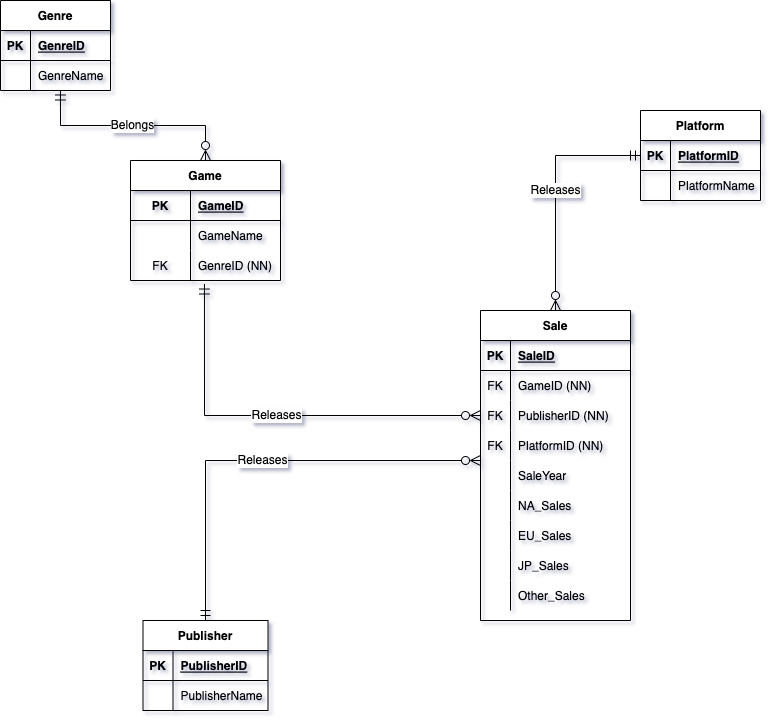

The diagram above was exported from draw.io. Its source (the exported page's mxGraphModel, read from the mxfile embedded in the PNG):
<mxGraphModel dx="1298" dy="701" grid="1" gridSize="10" guides="1" tooltips="1" connect="1" arrows="1" fold="1" page="1" pageScale="1" pageWidth="850" pageHeight="1100" math="0" shadow="0">
  <root>
    <mxCell id="0" />
    <mxCell id="1" parent="0" />
    <mxCell id="QVOWvBO3SLWzv-WBpbxS-1" value="Publisher" style="shape=table;startSize=30;container=1;collapsible=1;childLayout=tableLayout;fixedRows=1;rowLines=0;fontStyle=1;align=center;resizeLast=1;rounded=0;" vertex="1" parent="1">
      <mxGeometry x="182.5" y="630" width="125" height="90" as="geometry" />
    </mxCell>
    <mxCell id="QVOWvBO3SLWzv-WBpbxS-2" value="" style="shape=tableRow;horizontal=0;startSize=0;swimlaneHead=0;swimlaneBody=0;fillColor=none;collapsible=0;dropTarget=0;points=[[0,0.5],[1,0.5]];portConstraint=eastwest;top=0;left=0;right=0;bottom=1;rounded=0;" vertex="1" parent="QVOWvBO3SLWzv-WBpbxS-1">
      <mxGeometry y="30" width="125" height="30" as="geometry" />
    </mxCell>
    <mxCell id="QVOWvBO3SLWzv-WBpbxS-3" value="PK" style="shape=partialRectangle;connectable=0;fillColor=none;top=0;left=0;bottom=0;right=0;fontStyle=1;overflow=hidden;rounded=0;" vertex="1" parent="QVOWvBO3SLWzv-WBpbxS-2">
      <mxGeometry width="30" height="30" as="geometry">
        <mxRectangle width="30" height="30" as="alternateBounds" />
      </mxGeometry>
    </mxCell>
    <mxCell id="QVOWvBO3SLWzv-WBpbxS-4" value="PublisherID" style="shape=partialRectangle;connectable=0;fillColor=none;top=0;left=0;bottom=0;right=0;align=left;spacingLeft=6;fontStyle=5;overflow=hidden;rounded=0;" vertex="1" parent="QVOWvBO3SLWzv-WBpbxS-2">
      <mxGeometry x="30" width="95" height="30" as="geometry">
        <mxRectangle width="95" height="30" as="alternateBounds" />
      </mxGeometry>
    </mxCell>
    <mxCell id="QVOWvBO3SLWzv-WBpbxS-8" value="" style="shape=tableRow;horizontal=0;startSize=0;swimlaneHead=0;swimlaneBody=0;fillColor=none;collapsible=0;dropTarget=0;points=[[0,0.5],[1,0.5]];portConstraint=eastwest;top=0;left=0;right=0;bottom=0;rounded=0;" vertex="1" parent="QVOWvBO3SLWzv-WBpbxS-1">
      <mxGeometry y="60" width="125" height="30" as="geometry" />
    </mxCell>
    <mxCell id="QVOWvBO3SLWzv-WBpbxS-9" value="" style="shape=partialRectangle;connectable=0;fillColor=none;top=0;left=0;bottom=0;right=0;editable=1;overflow=hidden;rounded=0;" vertex="1" parent="QVOWvBO3SLWzv-WBpbxS-8">
      <mxGeometry width="30" height="30" as="geometry">
        <mxRectangle width="30" height="30" as="alternateBounds" />
      </mxGeometry>
    </mxCell>
    <mxCell id="QVOWvBO3SLWzv-WBpbxS-10" value="PublisherName" style="shape=partialRectangle;connectable=0;fillColor=none;top=0;left=0;bottom=0;right=0;align=left;spacingLeft=6;overflow=hidden;rounded=0;" vertex="1" parent="QVOWvBO3SLWzv-WBpbxS-8">
      <mxGeometry x="30" width="95" height="30" as="geometry">
        <mxRectangle width="95" height="30" as="alternateBounds" />
      </mxGeometry>
    </mxCell>
    <mxCell id="QVOWvBO3SLWzv-WBpbxS-11" value="Game" style="shape=table;startSize=30;container=1;collapsible=1;childLayout=tableLayout;fixedRows=1;rowLines=0;fontStyle=1;align=center;resizeLast=1;" vertex="1" parent="1">
      <mxGeometry x="170" y="170" width="150" height="120" as="geometry" />
    </mxCell>
    <mxCell id="QVOWvBO3SLWzv-WBpbxS-18" value="" style="shape=tableRow;horizontal=0;startSize=0;swimlaneHead=0;swimlaneBody=0;fillColor=none;collapsible=0;dropTarget=0;points=[[0,0.5],[1,0.5]];portConstraint=eastwest;top=0;left=0;right=0;bottom=1;" vertex="1" parent="QVOWvBO3SLWzv-WBpbxS-11">
      <mxGeometry y="30" width="150" height="30" as="geometry" />
    </mxCell>
    <mxCell id="QVOWvBO3SLWzv-WBpbxS-19" value="PK" style="shape=partialRectangle;connectable=0;fillColor=none;top=0;left=0;bottom=0;right=0;fontStyle=1;overflow=hidden;" vertex="1" parent="QVOWvBO3SLWzv-WBpbxS-18">
      <mxGeometry width="60" height="30" as="geometry">
        <mxRectangle width="60" height="30" as="alternateBounds" />
      </mxGeometry>
    </mxCell>
    <mxCell id="QVOWvBO3SLWzv-WBpbxS-20" value="GameID" style="shape=partialRectangle;connectable=0;fillColor=none;top=0;left=0;bottom=0;right=0;align=left;spacingLeft=6;fontStyle=5;overflow=hidden;" vertex="1" parent="QVOWvBO3SLWzv-WBpbxS-18">
      <mxGeometry x="60" width="90" height="30" as="geometry">
        <mxRectangle width="90" height="30" as="alternateBounds" />
      </mxGeometry>
    </mxCell>
    <mxCell id="QVOWvBO3SLWzv-WBpbxS-21" value="" style="shape=tableRow;horizontal=0;startSize=0;swimlaneHead=0;swimlaneBody=0;fillColor=none;collapsible=0;dropTarget=0;points=[[0,0.5],[1,0.5]];portConstraint=eastwest;top=0;left=0;right=0;bottom=0;" vertex="1" parent="QVOWvBO3SLWzv-WBpbxS-11">
      <mxGeometry y="60" width="150" height="30" as="geometry" />
    </mxCell>
    <mxCell id="QVOWvBO3SLWzv-WBpbxS-22" value="" style="shape=partialRectangle;connectable=0;fillColor=none;top=0;left=0;bottom=0;right=0;editable=1;overflow=hidden;" vertex="1" parent="QVOWvBO3SLWzv-WBpbxS-21">
      <mxGeometry width="60" height="30" as="geometry">
        <mxRectangle width="60" height="30" as="alternateBounds" />
      </mxGeometry>
    </mxCell>
    <mxCell id="QVOWvBO3SLWzv-WBpbxS-23" value="GameName" style="shape=partialRectangle;connectable=0;fillColor=none;top=0;left=0;bottom=0;right=0;align=left;spacingLeft=6;overflow=hidden;" vertex="1" parent="QVOWvBO3SLWzv-WBpbxS-21">
      <mxGeometry x="60" width="90" height="30" as="geometry">
        <mxRectangle width="90" height="30" as="alternateBounds" />
      </mxGeometry>
    </mxCell>
    <mxCell id="QVOWvBO3SLWzv-WBpbxS-57" value="" style="shape=tableRow;horizontal=0;startSize=0;swimlaneHead=0;swimlaneBody=0;fillColor=none;collapsible=0;dropTarget=0;points=[[0,0.5],[1,0.5]];portConstraint=eastwest;top=0;left=0;right=0;bottom=0;" vertex="1" parent="QVOWvBO3SLWzv-WBpbxS-11">
      <mxGeometry y="90" width="150" height="30" as="geometry" />
    </mxCell>
    <mxCell id="QVOWvBO3SLWzv-WBpbxS-58" value="FK" style="shape=partialRectangle;connectable=0;fillColor=none;top=0;left=0;bottom=0;right=0;editable=1;overflow=hidden;" vertex="1" parent="QVOWvBO3SLWzv-WBpbxS-57">
      <mxGeometry width="60" height="30" as="geometry">
        <mxRectangle width="60" height="30" as="alternateBounds" />
      </mxGeometry>
    </mxCell>
    <mxCell id="QVOWvBO3SLWzv-WBpbxS-59" value="GenreID (NN)" style="shape=partialRectangle;connectable=0;fillColor=none;top=0;left=0;bottom=0;right=0;align=left;spacingLeft=6;overflow=hidden;" vertex="1" parent="QVOWvBO3SLWzv-WBpbxS-57">
      <mxGeometry x="60" width="90" height="30" as="geometry">
        <mxRectangle width="90" height="30" as="alternateBounds" />
      </mxGeometry>
    </mxCell>
    <mxCell id="QVOWvBO3SLWzv-WBpbxS-31" value="Platform" style="shape=table;startSize=30;container=1;collapsible=1;childLayout=tableLayout;fixedRows=1;rowLines=0;fontStyle=1;align=center;resizeLast=1;rounded=0;" vertex="1" parent="1">
      <mxGeometry x="680" y="120" width="120" height="90" as="geometry" />
    </mxCell>
    <mxCell id="QVOWvBO3SLWzv-WBpbxS-32" value="" style="shape=tableRow;horizontal=0;startSize=0;swimlaneHead=0;swimlaneBody=0;fillColor=none;collapsible=0;dropTarget=0;points=[[0,0.5],[1,0.5]];portConstraint=eastwest;top=0;left=0;right=0;bottom=1;rounded=0;" vertex="1" parent="QVOWvBO3SLWzv-WBpbxS-31">
      <mxGeometry y="30" width="120" height="30" as="geometry" />
    </mxCell>
    <mxCell id="QVOWvBO3SLWzv-WBpbxS-33" value="PK" style="shape=partialRectangle;connectable=0;fillColor=none;top=0;left=0;bottom=0;right=0;fontStyle=1;overflow=hidden;rounded=0;" vertex="1" parent="QVOWvBO3SLWzv-WBpbxS-32">
      <mxGeometry width="30" height="30" as="geometry">
        <mxRectangle width="30" height="30" as="alternateBounds" />
      </mxGeometry>
    </mxCell>
    <mxCell id="QVOWvBO3SLWzv-WBpbxS-34" value="PlatformID" style="shape=partialRectangle;connectable=0;fillColor=none;top=0;left=0;bottom=0;right=0;align=left;spacingLeft=6;fontStyle=5;overflow=hidden;rounded=0;" vertex="1" parent="QVOWvBO3SLWzv-WBpbxS-32">
      <mxGeometry x="30" width="90" height="30" as="geometry">
        <mxRectangle width="90" height="30" as="alternateBounds" />
      </mxGeometry>
    </mxCell>
    <mxCell id="QVOWvBO3SLWzv-WBpbxS-35" value="" style="shape=tableRow;horizontal=0;startSize=0;swimlaneHead=0;swimlaneBody=0;fillColor=none;collapsible=0;dropTarget=0;points=[[0,0.5],[1,0.5]];portConstraint=eastwest;top=0;left=0;right=0;bottom=0;rounded=0;" vertex="1" parent="QVOWvBO3SLWzv-WBpbxS-31">
      <mxGeometry y="60" width="120" height="30" as="geometry" />
    </mxCell>
    <mxCell id="QVOWvBO3SLWzv-WBpbxS-36" value="" style="shape=partialRectangle;connectable=0;fillColor=none;top=0;left=0;bottom=0;right=0;editable=1;overflow=hidden;rounded=0;" vertex="1" parent="QVOWvBO3SLWzv-WBpbxS-35">
      <mxGeometry width="30" height="30" as="geometry">
        <mxRectangle width="30" height="30" as="alternateBounds" />
      </mxGeometry>
    </mxCell>
    <mxCell id="QVOWvBO3SLWzv-WBpbxS-37" value="PlatformName" style="shape=partialRectangle;connectable=0;fillColor=none;top=0;left=0;bottom=0;right=0;align=left;spacingLeft=6;overflow=hidden;rounded=0;" vertex="1" parent="QVOWvBO3SLWzv-WBpbxS-35">
      <mxGeometry x="30" width="90" height="30" as="geometry">
        <mxRectangle width="90" height="30" as="alternateBounds" />
      </mxGeometry>
    </mxCell>
    <mxCell id="QVOWvBO3SLWzv-WBpbxS-39" value="Genre" style="shape=table;startSize=30;container=1;collapsible=1;childLayout=tableLayout;fixedRows=1;rowLines=0;fontStyle=1;align=center;resizeLast=1;rounded=0;" vertex="1" parent="1">
      <mxGeometry x="40" y="10" width="110" height="90" as="geometry" />
    </mxCell>
    <mxCell id="QVOWvBO3SLWzv-WBpbxS-40" value="" style="shape=tableRow;horizontal=0;startSize=0;swimlaneHead=0;swimlaneBody=0;fillColor=none;collapsible=0;dropTarget=0;points=[[0,0.5],[1,0.5]];portConstraint=eastwest;top=0;left=0;right=0;bottom=1;rounded=0;" vertex="1" parent="QVOWvBO3SLWzv-WBpbxS-39">
      <mxGeometry y="30" width="110" height="30" as="geometry" />
    </mxCell>
    <mxCell id="QVOWvBO3SLWzv-WBpbxS-41" value="PK" style="shape=partialRectangle;connectable=0;fillColor=none;top=0;left=0;bottom=0;right=0;fontStyle=1;overflow=hidden;rounded=0;" vertex="1" parent="QVOWvBO3SLWzv-WBpbxS-40">
      <mxGeometry width="30" height="30" as="geometry">
        <mxRectangle width="30" height="30" as="alternateBounds" />
      </mxGeometry>
    </mxCell>
    <mxCell id="QVOWvBO3SLWzv-WBpbxS-42" value="GenreID" style="shape=partialRectangle;connectable=0;fillColor=none;top=0;left=0;bottom=0;right=0;align=left;spacingLeft=6;fontStyle=5;overflow=hidden;rounded=0;" vertex="1" parent="QVOWvBO3SLWzv-WBpbxS-40">
      <mxGeometry x="30" width="80" height="30" as="geometry">
        <mxRectangle width="80" height="30" as="alternateBounds" />
      </mxGeometry>
    </mxCell>
    <mxCell id="QVOWvBO3SLWzv-WBpbxS-43" value="" style="shape=tableRow;horizontal=0;startSize=0;swimlaneHead=0;swimlaneBody=0;fillColor=none;collapsible=0;dropTarget=0;points=[[0,0.5],[1,0.5]];portConstraint=eastwest;top=0;left=0;right=0;bottom=0;rounded=0;" vertex="1" parent="QVOWvBO3SLWzv-WBpbxS-39">
      <mxGeometry y="60" width="110" height="30" as="geometry" />
    </mxCell>
    <mxCell id="QVOWvBO3SLWzv-WBpbxS-44" value="" style="shape=partialRectangle;connectable=0;fillColor=none;top=0;left=0;bottom=0;right=0;editable=1;overflow=hidden;rounded=0;" vertex="1" parent="QVOWvBO3SLWzv-WBpbxS-43">
      <mxGeometry width="30" height="30" as="geometry">
        <mxRectangle width="30" height="30" as="alternateBounds" />
      </mxGeometry>
    </mxCell>
    <mxCell id="QVOWvBO3SLWzv-WBpbxS-45" value="GenreName" style="shape=partialRectangle;connectable=0;fillColor=none;top=0;left=0;bottom=0;right=0;align=left;spacingLeft=6;overflow=hidden;rounded=0;" vertex="1" parent="QVOWvBO3SLWzv-WBpbxS-43">
      <mxGeometry x="30" width="80" height="30" as="geometry">
        <mxRectangle width="80" height="30" as="alternateBounds" />
      </mxGeometry>
    </mxCell>
    <mxCell id="QVOWvBO3SLWzv-WBpbxS-92" style="edgeStyle=orthogonalEdgeStyle;rounded=0;orthogonalLoop=1;jettySize=auto;html=1;exitX=1;exitY=0.5;exitDx=0;exitDy=0;startArrow=ERzeroToMany;startFill=0;" edge="1" parent="QVOWvBO3SLWzv-WBpbxS-39" source="QVOWvBO3SLWzv-WBpbxS-40" target="QVOWvBO3SLWzv-WBpbxS-40">
      <mxGeometry relative="1" as="geometry" />
    </mxCell>
    <mxCell id="QVOWvBO3SLWzv-WBpbxS-70" value="&lt;span style=&quot;font-size: 12px;&quot;&gt;Releases&lt;/span&gt;" style="endArrow=ERmandOne;html=1;rounded=0;startArrow=ERzeroToMany;startFill=0;endFill=0;endSize=8;startSize=8;edgeStyle=orthogonalEdgeStyle;entryX=0.5;entryY=0;entryDx=0;entryDy=0;" edge="1" parent="1" source="QVOWvBO3SLWzv-WBpbxS-195" target="QVOWvBO3SLWzv-WBpbxS-1">
      <mxGeometry relative="1" as="geometry">
        <mxPoint x="800" y="470" as="sourcePoint" />
        <mxPoint x="244.5" y="600" as="targetPoint" />
        <Array as="points">
          <mxPoint x="245" y="470" />
        </Array>
      </mxGeometry>
    </mxCell>
    <mxCell id="QVOWvBO3SLWzv-WBpbxS-75" value="&lt;span style=&quot;font-size: 12px;&quot;&gt;Belongs&lt;/span&gt;" style="endArrow=ERmandOne;html=1;rounded=0;startArrow=ERzeroToMany;startFill=0;endFill=0;endSize=8;startSize=8;edgeStyle=orthogonalEdgeStyle;elbow=vertical;entryX=0.545;entryY=0.983;entryDx=0;entryDy=0;entryPerimeter=0;exitX=0.5;exitY=0;exitDx=0;exitDy=0;" edge="1" parent="1" source="QVOWvBO3SLWzv-WBpbxS-11" target="QVOWvBO3SLWzv-WBpbxS-43">
      <mxGeometry relative="1" as="geometry">
        <mxPoint x="280" y="150" as="sourcePoint" />
        <mxPoint x="100" y="120" as="targetPoint" />
      </mxGeometry>
    </mxCell>
    <mxCell id="QVOWvBO3SLWzv-WBpbxS-182" value="Sale" style="shape=table;startSize=30;container=1;collapsible=1;childLayout=tableLayout;fixedRows=1;rowLines=0;fontStyle=1;align=center;resizeLast=1;" vertex="1" parent="1">
      <mxGeometry x="520" y="320" width="150" height="310" as="geometry" />
    </mxCell>
    <mxCell id="QVOWvBO3SLWzv-WBpbxS-183" value="" style="shape=tableRow;horizontal=0;startSize=0;swimlaneHead=0;swimlaneBody=0;fillColor=none;collapsible=0;dropTarget=0;points=[[0,0.5],[1,0.5]];portConstraint=eastwest;top=0;left=0;right=0;bottom=1;" vertex="1" parent="QVOWvBO3SLWzv-WBpbxS-182">
      <mxGeometry y="30" width="150" height="30" as="geometry" />
    </mxCell>
    <mxCell id="QVOWvBO3SLWzv-WBpbxS-184" value="PK" style="shape=partialRectangle;connectable=0;fillColor=none;top=0;left=0;bottom=0;right=0;fontStyle=1;overflow=hidden;" vertex="1" parent="QVOWvBO3SLWzv-WBpbxS-183">
      <mxGeometry width="30" height="30" as="geometry">
        <mxRectangle width="30" height="30" as="alternateBounds" />
      </mxGeometry>
    </mxCell>
    <mxCell id="QVOWvBO3SLWzv-WBpbxS-185" value="SaleID" style="shape=partialRectangle;connectable=0;fillColor=none;top=0;left=0;bottom=0;right=0;align=left;spacingLeft=6;fontStyle=5;overflow=hidden;" vertex="1" parent="QVOWvBO3SLWzv-WBpbxS-183">
      <mxGeometry x="30" width="120" height="30" as="geometry">
        <mxRectangle width="120" height="30" as="alternateBounds" />
      </mxGeometry>
    </mxCell>
    <mxCell id="QVOWvBO3SLWzv-WBpbxS-186" value="" style="shape=tableRow;horizontal=0;startSize=0;swimlaneHead=0;swimlaneBody=0;fillColor=none;collapsible=0;dropTarget=0;points=[[0,0.5],[1,0.5]];portConstraint=eastwest;top=0;left=0;right=0;bottom=0;" vertex="1" parent="QVOWvBO3SLWzv-WBpbxS-182">
      <mxGeometry y="60" width="150" height="30" as="geometry" />
    </mxCell>
    <mxCell id="QVOWvBO3SLWzv-WBpbxS-187" value="FK" style="shape=partialRectangle;connectable=0;fillColor=none;top=0;left=0;bottom=0;right=0;editable=1;overflow=hidden;" vertex="1" parent="QVOWvBO3SLWzv-WBpbxS-186">
      <mxGeometry width="30" height="30" as="geometry">
        <mxRectangle width="30" height="30" as="alternateBounds" />
      </mxGeometry>
    </mxCell>
    <mxCell id="QVOWvBO3SLWzv-WBpbxS-188" value="GameID (NN)" style="shape=partialRectangle;connectable=0;fillColor=none;top=0;left=0;bottom=0;right=0;align=left;spacingLeft=6;overflow=hidden;" vertex="1" parent="QVOWvBO3SLWzv-WBpbxS-186">
      <mxGeometry x="30" width="120" height="30" as="geometry">
        <mxRectangle width="120" height="30" as="alternateBounds" />
      </mxGeometry>
    </mxCell>
    <mxCell id="QVOWvBO3SLWzv-WBpbxS-189" value="" style="shape=tableRow;horizontal=0;startSize=0;swimlaneHead=0;swimlaneBody=0;fillColor=none;collapsible=0;dropTarget=0;points=[[0,0.5],[1,0.5]];portConstraint=eastwest;top=0;left=0;right=0;bottom=0;" vertex="1" parent="QVOWvBO3SLWzv-WBpbxS-182">
      <mxGeometry y="90" width="150" height="30" as="geometry" />
    </mxCell>
    <mxCell id="QVOWvBO3SLWzv-WBpbxS-190" value="FK" style="shape=partialRectangle;connectable=0;fillColor=none;top=0;left=0;bottom=0;right=0;editable=1;overflow=hidden;" vertex="1" parent="QVOWvBO3SLWzv-WBpbxS-189">
      <mxGeometry width="30" height="30" as="geometry">
        <mxRectangle width="30" height="30" as="alternateBounds" />
      </mxGeometry>
    </mxCell>
    <mxCell id="QVOWvBO3SLWzv-WBpbxS-191" value="PublisherID (NN)" style="shape=partialRectangle;connectable=0;fillColor=none;top=0;left=0;bottom=0;right=0;align=left;spacingLeft=6;overflow=hidden;" vertex="1" parent="QVOWvBO3SLWzv-WBpbxS-189">
      <mxGeometry x="30" width="120" height="30" as="geometry">
        <mxRectangle width="120" height="30" as="alternateBounds" />
      </mxGeometry>
    </mxCell>
    <mxCell id="QVOWvBO3SLWzv-WBpbxS-192" value="" style="shape=tableRow;horizontal=0;startSize=0;swimlaneHead=0;swimlaneBody=0;fillColor=none;collapsible=0;dropTarget=0;points=[[0,0.5],[1,0.5]];portConstraint=eastwest;top=0;left=0;right=0;bottom=0;" vertex="1" parent="QVOWvBO3SLWzv-WBpbxS-182">
      <mxGeometry y="120" width="150" height="30" as="geometry" />
    </mxCell>
    <mxCell id="QVOWvBO3SLWzv-WBpbxS-193" value="FK" style="shape=partialRectangle;connectable=0;fillColor=none;top=0;left=0;bottom=0;right=0;editable=1;overflow=hidden;" vertex="1" parent="QVOWvBO3SLWzv-WBpbxS-192">
      <mxGeometry width="30" height="30" as="geometry">
        <mxRectangle width="30" height="30" as="alternateBounds" />
      </mxGeometry>
    </mxCell>
    <mxCell id="QVOWvBO3SLWzv-WBpbxS-194" value="PlatformID (NN)" style="shape=partialRectangle;connectable=0;fillColor=none;top=0;left=0;bottom=0;right=0;align=left;spacingLeft=6;overflow=hidden;" vertex="1" parent="QVOWvBO3SLWzv-WBpbxS-192">
      <mxGeometry x="30" width="120" height="30" as="geometry">
        <mxRectangle width="120" height="30" as="alternateBounds" />
      </mxGeometry>
    </mxCell>
    <mxCell id="QVOWvBO3SLWzv-WBpbxS-195" value="" style="shape=tableRow;horizontal=0;startSize=0;swimlaneHead=0;swimlaneBody=0;fillColor=none;collapsible=0;dropTarget=0;points=[[0,0.5],[1,0.5]];portConstraint=eastwest;top=0;left=0;right=0;bottom=0;" vertex="1" parent="QVOWvBO3SLWzv-WBpbxS-182">
      <mxGeometry y="150" width="150" height="30" as="geometry" />
    </mxCell>
    <mxCell id="QVOWvBO3SLWzv-WBpbxS-196" value="" style="shape=partialRectangle;connectable=0;fillColor=none;top=0;left=0;bottom=0;right=0;editable=1;overflow=hidden;" vertex="1" parent="QVOWvBO3SLWzv-WBpbxS-195">
      <mxGeometry width="30" height="30" as="geometry">
        <mxRectangle width="30" height="30" as="alternateBounds" />
      </mxGeometry>
    </mxCell>
    <mxCell id="QVOWvBO3SLWzv-WBpbxS-197" value="SaleYear" style="shape=partialRectangle;connectable=0;fillColor=none;top=0;left=0;bottom=0;right=0;align=left;spacingLeft=6;overflow=hidden;" vertex="1" parent="QVOWvBO3SLWzv-WBpbxS-195">
      <mxGeometry x="30" width="120" height="30" as="geometry">
        <mxRectangle width="120" height="30" as="alternateBounds" />
      </mxGeometry>
    </mxCell>
    <mxCell id="QVOWvBO3SLWzv-WBpbxS-198" value="" style="shape=tableRow;horizontal=0;startSize=0;swimlaneHead=0;swimlaneBody=0;fillColor=none;collapsible=0;dropTarget=0;points=[[0,0.5],[1,0.5]];portConstraint=eastwest;top=0;left=0;right=0;bottom=0;" vertex="1" parent="QVOWvBO3SLWzv-WBpbxS-182">
      <mxGeometry y="180" width="150" height="30" as="geometry" />
    </mxCell>
    <mxCell id="QVOWvBO3SLWzv-WBpbxS-199" value="" style="shape=partialRectangle;connectable=0;fillColor=none;top=0;left=0;bottom=0;right=0;editable=1;overflow=hidden;" vertex="1" parent="QVOWvBO3SLWzv-WBpbxS-198">
      <mxGeometry width="30" height="30" as="geometry">
        <mxRectangle width="30" height="30" as="alternateBounds" />
      </mxGeometry>
    </mxCell>
    <mxCell id="QVOWvBO3SLWzv-WBpbxS-200" value="NA_Sales" style="shape=partialRectangle;connectable=0;fillColor=none;top=0;left=0;bottom=0;right=0;align=left;spacingLeft=6;overflow=hidden;" vertex="1" parent="QVOWvBO3SLWzv-WBpbxS-198">
      <mxGeometry x="30" width="120" height="30" as="geometry">
        <mxRectangle width="120" height="30" as="alternateBounds" />
      </mxGeometry>
    </mxCell>
    <mxCell id="QVOWvBO3SLWzv-WBpbxS-201" value="" style="shape=tableRow;horizontal=0;startSize=0;swimlaneHead=0;swimlaneBody=0;fillColor=none;collapsible=0;dropTarget=0;points=[[0,0.5],[1,0.5]];portConstraint=eastwest;top=0;left=0;right=0;bottom=0;" vertex="1" parent="QVOWvBO3SLWzv-WBpbxS-182">
      <mxGeometry y="210" width="150" height="30" as="geometry" />
    </mxCell>
    <mxCell id="QVOWvBO3SLWzv-WBpbxS-202" value="" style="shape=partialRectangle;connectable=0;fillColor=none;top=0;left=0;bottom=0;right=0;editable=1;overflow=hidden;" vertex="1" parent="QVOWvBO3SLWzv-WBpbxS-201">
      <mxGeometry width="30" height="30" as="geometry">
        <mxRectangle width="30" height="30" as="alternateBounds" />
      </mxGeometry>
    </mxCell>
    <mxCell id="QVOWvBO3SLWzv-WBpbxS-203" value="EU_Sales" style="shape=partialRectangle;connectable=0;fillColor=none;top=0;left=0;bottom=0;right=0;align=left;spacingLeft=6;overflow=hidden;" vertex="1" parent="QVOWvBO3SLWzv-WBpbxS-201">
      <mxGeometry x="30" width="120" height="30" as="geometry">
        <mxRectangle width="120" height="30" as="alternateBounds" />
      </mxGeometry>
    </mxCell>
    <mxCell id="QVOWvBO3SLWzv-WBpbxS-204" value="" style="shape=tableRow;horizontal=0;startSize=0;swimlaneHead=0;swimlaneBody=0;fillColor=none;collapsible=0;dropTarget=0;points=[[0,0.5],[1,0.5]];portConstraint=eastwest;top=0;left=0;right=0;bottom=0;" vertex="1" parent="QVOWvBO3SLWzv-WBpbxS-182">
      <mxGeometry y="240" width="150" height="30" as="geometry" />
    </mxCell>
    <mxCell id="QVOWvBO3SLWzv-WBpbxS-205" value="" style="shape=partialRectangle;connectable=0;fillColor=none;top=0;left=0;bottom=0;right=0;editable=1;overflow=hidden;" vertex="1" parent="QVOWvBO3SLWzv-WBpbxS-204">
      <mxGeometry width="30" height="30" as="geometry">
        <mxRectangle width="30" height="30" as="alternateBounds" />
      </mxGeometry>
    </mxCell>
    <mxCell id="QVOWvBO3SLWzv-WBpbxS-206" value="JP_Sales" style="shape=partialRectangle;connectable=0;fillColor=none;top=0;left=0;bottom=0;right=0;align=left;spacingLeft=6;overflow=hidden;" vertex="1" parent="QVOWvBO3SLWzv-WBpbxS-204">
      <mxGeometry x="30" width="120" height="30" as="geometry">
        <mxRectangle width="120" height="30" as="alternateBounds" />
      </mxGeometry>
    </mxCell>
    <mxCell id="QVOWvBO3SLWzv-WBpbxS-207" value="" style="shape=tableRow;horizontal=0;startSize=0;swimlaneHead=0;swimlaneBody=0;fillColor=none;collapsible=0;dropTarget=0;points=[[0,0.5],[1,0.5]];portConstraint=eastwest;top=0;left=0;right=0;bottom=0;" vertex="1" parent="QVOWvBO3SLWzv-WBpbxS-182">
      <mxGeometry y="270" width="150" height="30" as="geometry" />
    </mxCell>
    <mxCell id="QVOWvBO3SLWzv-WBpbxS-208" value="" style="shape=partialRectangle;connectable=0;fillColor=none;top=0;left=0;bottom=0;right=0;editable=1;overflow=hidden;" vertex="1" parent="QVOWvBO3SLWzv-WBpbxS-207">
      <mxGeometry width="30" height="30" as="geometry">
        <mxRectangle width="30" height="30" as="alternateBounds" />
      </mxGeometry>
    </mxCell>
    <mxCell id="QVOWvBO3SLWzv-WBpbxS-209" value="Other_Sales" style="shape=partialRectangle;connectable=0;fillColor=none;top=0;left=0;bottom=0;right=0;align=left;spacingLeft=6;overflow=hidden;" vertex="1" parent="QVOWvBO3SLWzv-WBpbxS-207">
      <mxGeometry x="30" width="120" height="30" as="geometry">
        <mxRectangle width="120" height="30" as="alternateBounds" />
      </mxGeometry>
    </mxCell>
    <mxCell id="QVOWvBO3SLWzv-WBpbxS-210" value="&lt;span style=&quot;font-size: 12px;&quot;&gt;Releases&lt;/span&gt;" style="endArrow=ERmandOne;html=1;rounded=0;startArrow=ERzeroToMany;startFill=0;endFill=0;endSize=8;startSize=8;entryX=0.493;entryY=1.117;entryDx=0;entryDy=0;entryPerimeter=0;edgeStyle=orthogonalEdgeStyle;exitX=0;exitY=0.5;exitDx=0;exitDy=0;" edge="1" parent="1" source="QVOWvBO3SLWzv-WBpbxS-189" target="QVOWvBO3SLWzv-WBpbxS-57">
      <mxGeometry relative="1" as="geometry">
        <mxPoint x="244" y="450" as="sourcePoint" />
        <mxPoint x="244.5" y="310" as="targetPoint" />
        <Array as="points">
          <mxPoint x="244" y="425" />
        </Array>
      </mxGeometry>
    </mxCell>
    <mxCell id="QVOWvBO3SLWzv-WBpbxS-211" value="&lt;span style=&quot;font-size: 12px;&quot;&gt;Releases&lt;/span&gt;" style="endArrow=ERmandOne;html=1;rounded=0;startArrow=ERzeroToMany;startFill=0;endFill=0;endSize=8;startSize=8;exitX=0.5;exitY=0;exitDx=0;exitDy=0;edgeStyle=orthogonalEdgeStyle;entryX=0;entryY=0.5;entryDx=0;entryDy=0;" edge="1" parent="1" source="QVOWvBO3SLWzv-WBpbxS-182" target="QVOWvBO3SLWzv-WBpbxS-32">
      <mxGeometry relative="1" as="geometry">
        <mxPoint x="594.5" y="300" as="sourcePoint" />
        <mxPoint x="595" y="160" as="targetPoint" />
      </mxGeometry>
    </mxCell>
  </root>
</mxGraphModel>